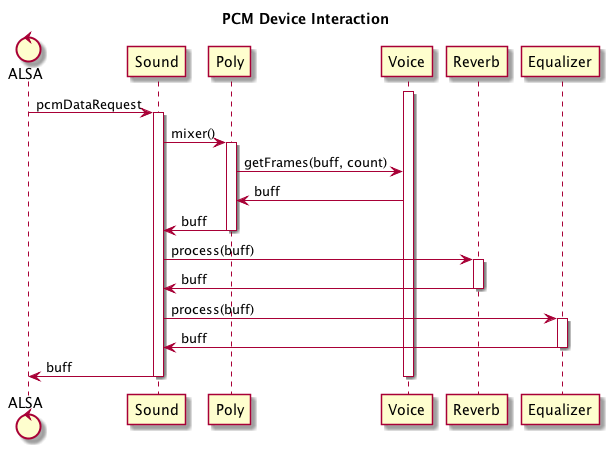

The diagram above was rendered by PlantUML. Its source (embedded in the PNG):
@startuml
     title PCM Device Interaction
     control     ALSA
     participant Sound
     participant Poly
     participant Voice
     participant Reverb
     participant Equalizer

     activate Voice
     ALSA -> Sound : pcmDataRequest
     activate Sound
     Sound -> Poly : mixer()
     activate Poly
     Poly -> Voice : getFrames(buff, count)
     Voice -> Poly : buff
     Poly -> Sound : buff
     deactivate Poly
     Sound -> Reverb : process(buff)
     activate Reverb
     Reverb -> Sound : buff
     deactivate Reverb
     Sound -> Equalizer : process(buff)
     activate Equalizer
     Equalizer -> Sound : buff
     deactivate Equalizer
     Sound -> ALSA : buff
     deactivate Sound
     deactivate Voice
 @enduml